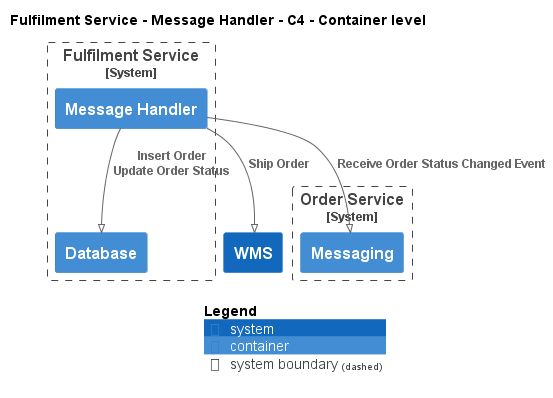

The diagram above was rendered by PlantUML. Its source (embedded in the PNG):
@startuml
!pragma layout smetana
!include ..\..\..\..\..\.c4s\C4_Container.puml

AddElementTag("c4interflow:lifecycle:new", $bgColor=green, $fontColor=#ffffff, $borderColor=green, $shadowing="False")
AddElementTag("c4interflow:lifecycle:changed", $bgColor=orange, $fontColor=#ffffff, $borderColor=orange, $shadowing="False")
AddElementTag("c4interflow:lifecycle:removed", $bgColor=red, $fontColor=#ffffff, $borderColor=red, $shadowing="False")

AddRelTag("c4interflow:lifecycle:new", $textColor=green, $lineColor=green)
AddRelTag("c4interflow:lifecycle:changed", $textColor=orange, $lineColor=orange)
AddRelTag("c4interflow:lifecycle:removed", $textColor=red, $lineColor=red)

SHOW_PERSON_PORTRAIT()
LAYOUT_TOP_DOWN()

skinparam linetype polyline

title Fulfilment Service - Message Handler - C4 - Container level


System_Boundary(ECommercePlatform.SoftwareSystems.FulfilmentService, "Fulfilment Service") {
    Container(ECommercePlatform.SoftwareSystems.FulfilmentService.Containers.MessageHandler, "Message Handler", "", "")
    Container(ECommercePlatform.SoftwareSystems.FulfilmentService.Containers.Database, "Database", "", "")
}

System_Boundary(ECommercePlatform.SoftwareSystems.OrderService, "Order Service") {
    Container(ECommercePlatform.SoftwareSystems.OrderService.Containers.Messaging, "Messaging", "", "")
}
System(ECommercePlatform.SoftwareSystems.WMS, "WMS", "")

Rel(ECommercePlatform.SoftwareSystems.FulfilmentService.Containers.MessageHandler, ECommercePlatform.SoftwareSystems.OrderService.Containers.Messaging, "Receive Order Status Changed Event")
Rel(ECommercePlatform.SoftwareSystems.FulfilmentService.Containers.MessageHandler, ECommercePlatform.SoftwareSystems.FulfilmentService.Containers.Database, "Insert Order\nUpdate Order Status")
Rel(ECommercePlatform.SoftwareSystems.FulfilmentService.Containers.MessageHandler, ECommercePlatform.SoftwareSystems.WMS, "Ship Order")


SHOW_LEGEND()
@enduml